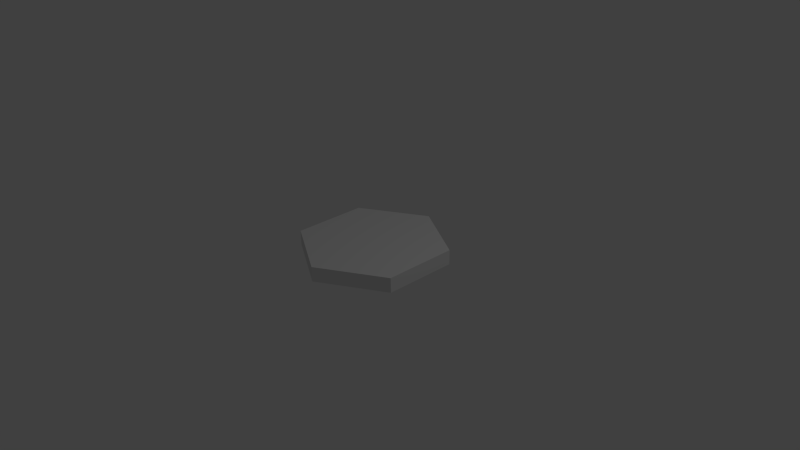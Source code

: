 # Source: TowerSpot_1.blend  (saved by Blender 2.76.0; exported with 4.5.12 LTS)
import bpy
from mathutils import Matrix  # noqa: F401  (used for matrix-valued properties, if any)

bpy.ops.wm.read_factory_settings(use_empty=True)
scene = bpy.context.scene
scene.name = 'Scene'

# ---- collections
col_collection_1 = bpy.data.collections.new('Collection 1'); scene.collection.children.link(col_collection_1)

# ---- world
world_world = bpy.data.worlds.new('World'); scene.world = world_world
world_world.color = (0.05088, 0.05088, 0.05088)
world_world.use_sun_shadow = False
world_world.sun_shadow_jitter_overblur = 0.0
world_world.cycles.sampling_method = 'MANUAL'
world_world.cycles.sample_map_resolution = 256

# ---- cameras
cam_camera = bpy.data.cameras.new('Camera')
cam_camera.clip_end = 100.0
cam_camera.lens = 35.0
cam_camera.sensor_width = 32.0
cam_camera.sensor_height = 18.0
cam_camera.ortho_scale = 7.314
cam_camera.dof.focus_distance = 0.0
cam_camera.dof.aperture_fstop = 128.0

# ---- lights
light_lamp = bpy.data.lights.new('Lamp', 'POINT')
light_lamp.transmission_factor = 0.0
light_lamp.cutoff_distance = 30.0
light_lamp.energy = 100.0
light_lamp.shadow_buffer_clip_start = 1.001
light_lamp.shadow_soft_size = 0.1
light_lamp.shadow_maximum_resolution = 0.006
light_lamp.use_absolute_resolution = True
light_lamp.cycles.use_multiple_importance_sampling = False

# ---- meshes
me_cylinder = bpy.data.meshes.new('Cylinder')
me_cylinder.from_pydata([(0.0, 1.0, 0.0), (0.0, 1.0, 0.2), (0.866, 0.5, 0.0), (0.866, 0.5, 0.2), (0.866, -0.5, 0.0), (0.866, -0.5, 0.2), (-8.742e-08, -1.0, 0.0), (-8.742e-08, -1.0, 0.2), (-0.866, -0.5, 0.0), (-0.866, -0.5, 0.2), (-0.866, 0.5, 0.0), (-0.866, 0.5, 0.2)], [], [(0, 1, 3, 2), (2, 3, 5, 4), (4, 5, 7, 6), (6, 7, 9, 8), (3, 1, 11, 9, 7, 5), (10, 11, 1, 0), (8, 9, 11, 10), (0, 2, 4, 6, 8, 10)])
me_cylinder.use_remesh_preserve_volume = False
me_cylinder.use_remesh_preserve_attributes = False
me_cylinder.use_mirror_vertex_groups = False
me_cylinder.update()

# ---- objects
ob_cylinder = bpy.data.objects.new('Cylinder', me_cylinder)
ob_lamp = bpy.data.objects.new('Lamp', light_lamp)
ob_camera = bpy.data.objects.new('Camera', cam_camera)

# ---- transforms, parenting, visibility, modifiers, constraints
ob_cylinder.location = (0.0, 0.0, 0.0)
ob_cylinder.lineart.crease_threshold = 0.0
ob_lamp.location = (4.076, 1.005, 5.904)
ob_lamp.rotation_euler = (0.6503, 0.05522, 1.866)
ob_lamp.lock_rotations_4d = False
ob_lamp.empty_display_type = 'ARROWS'
ob_lamp.color = (0.0, 0.0, 0.0, 0.0)
ob_lamp.lineart.crease_threshold = 0.0
ob_camera.location = (7.481, -6.508, 5.344)
ob_camera.rotation_euler = (1.109, 0.01082, 0.8149)
ob_camera.lock_rotations_4d = False
ob_camera.empty_display_type = 'ARROWS'
ob_camera.color = (0.0, 0.0, 0.0, 0.0)
ob_camera.display_type = 'WIRE'
ob_camera.lineart.crease_threshold = 0.0

# ---- collection membership
col_collection_1.objects.link(ob_cylinder)
col_collection_1.objects.link(ob_lamp)
col_collection_1.objects.link(ob_camera)

# ---- scene / render settings (as saved in the file)
scene.camera = ob_camera
scene.frame_start = 1; scene.frame_end = 250; scene.frame_set(1)
scene.render.engine = 'BLENDER_EEVEE_NEXT'
scene.render.resolution_percentage = 50
scene.render.dither_intensity = 0.0
scene.cycles.use_denoising = False
scene.cycles.samples = 10
scene.cycles.sampling_pattern = 'TABULATED_SOBOL'
scene.cycles.light_sampling_threshold = 0.0
scene.cycles.use_adaptive_sampling = False
scene.cycles.use_light_tree = False
scene.cycles.blur_glossy = 0.0
scene.cycles.pixel_filter_type = 'GAUSSIAN'
scene.cycles.sample_clamp_indirect = 0.0
scene.view_settings.view_transform = 'Standard'
bpy.context.view_layer.update()
